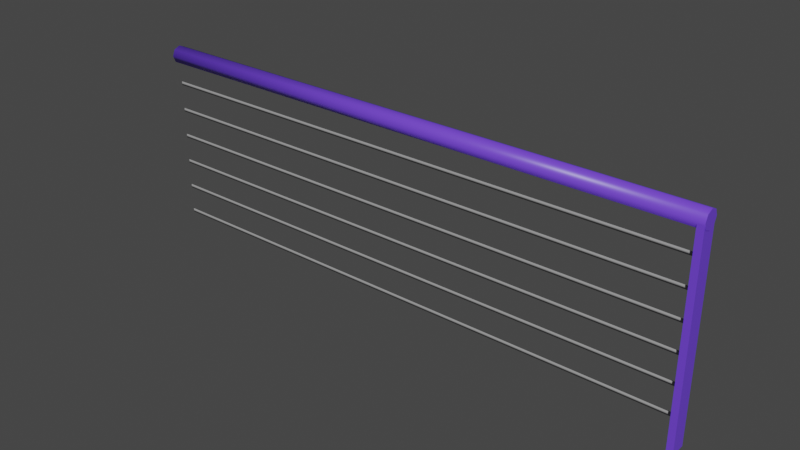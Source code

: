 # Source: Railing.blend  (saved by Blender 2.93.21; exported with 4.5.12 LTS)
import bpy
from mathutils import Matrix  # noqa: F401  (used for matrix-valued properties, if any)

bpy.ops.wm.read_factory_settings(use_empty=True)
scene = bpy.context.scene
scene.name = 'Scene'

# ---- collections
col_collection = bpy.data.collections.new('Collection'); scene.collection.children.link(col_collection)

# ---- materials (node trees are filled in below, after node groups)
mat_paint = bpy.data.materials.new('Paint')
mat_paint.alpha_threshold = 0.0
mat_paint.use_transparent_shadow = False
mat_paint.line_color = (0.0, 0.0, 0.0, 1.0)
mat_wire = bpy.data.materials.new('Wire')
mat_wire.use_transparent_shadow = False

# ---- material node trees
mat_paint.use_nodes = True; mat_paint.node_tree.nodes.clear()
_N = mat_paint.node_tree.nodes; _L = mat_paint.node_tree.links
n0 = _N.new('ShaderNodeOutputMaterial'); n0.name = 'Material Output'; n0.location = (300, 300)
n1 = _N.new('ShaderNodeBsdfPrincipled'); n1.name = 'Principled BSDF'; n1.location = (10, 300)
n1.distribution = 'GGX'
n1.subsurface_method = 'BURLEY'
n1.inputs[0].default_value = (0.1601, 0.05939, 0.8, 1.0)
n1.inputs[2].default_value = 0.4
n1.inputs[3].default_value = 1.45
n1.inputs[27].default_value = (0.0, 0.0, 0.0, 1.0)
n1.inputs[28].default_value = 1.0
_L.new(n1.outputs[0], n0.inputs[0])
n0.is_active_output = True
mat_wire.use_nodes = True; mat_wire.node_tree.nodes.clear()
_N = mat_wire.node_tree.nodes; _L = mat_wire.node_tree.links
n0 = _N.new('ShaderNodeBsdfPrincipled'); n0.name = 'Principled BSDF'; n0.location = (10, 300)
n0.distribution = 'GGX'
n0.subsurface_method = 'BURLEY'
n0.inputs[0].default_value = (0.3108, 0.3108, 0.3108, 1.0)
n0.inputs[3].default_value = 1.45
n0.inputs[27].default_value = (0.0, 0.0, 0.0, 1.0)
n0.inputs[28].default_value = 1.0
n1 = _N.new('ShaderNodeOutputMaterial'); n1.name = 'Material Output'; n1.location = (300, 300)
_L.new(n0.outputs[0], n1.inputs[0])
n1.is_active_output = True

# ---- world
world_world = bpy.data.worlds.new('World'); scene.world = world_world
world_world.use_nodes = True; world_world.node_tree.nodes.clear()
_N = world_world.node_tree.nodes; _L = world_world.node_tree.links
n0 = _N.new('ShaderNodeOutputWorld'); n0.name = 'World Output'; n0.location = (300, 300)
n1 = _N.new('ShaderNodeBackground'); n1.name = 'Background'; n1.location = (10, 300)
n1.inputs[0].default_value = (0.05088, 0.05088, 0.05088, 1.0)
_L.new(n1.outputs[0], n0.inputs[0])
n0.is_active_output = True
world_world.color = (0.05088, 0.05088, 0.05088)
world_world.use_sun_shadow = False
world_world.sun_shadow_jitter_overblur = 0.0

# ---- meshes
me_cylinder_007 = bpy.data.meshes.new('Cylinder.007')
me_cylinder_007.from_pydata([(-9.936, 0.0425, 0.5), (-0.01246, 0.03366, 0.5), (-9.936, -0.01462, 0.467), (-0.01271, -0.02346, 0.467), (-9.936, -0.01462, 0.533), (-0.01271, -0.02346, 0.533), (0.05516, 0.1391, 3.56), (0.05516, 0.1391, -0.05652), (0.05516, -0.1391, 3.56), (0.05516, -0.1391, -0.05652), (-0.05516, 0.1391, 3.56), (-0.05516, 0.1391, -0.05652), (-0.05516, -0.1391, 3.56), (-0.05516, -0.1391, -0.05652), (-9.936, 0.157, 3.529), (0.06418, 0.157, 3.529), (-9.936, 0.111, 3.418), (0.06418, 0.111, 3.418), (-9.936, -7.451e-09, 3.372), (0.06418, -6.054e-09, 3.372), (-9.936, -0.111, 3.418), (0.06418, -0.111, 3.418), (-9.936, -0.157, 3.529), (0.06418, -0.157, 3.529), (-9.936, -0.111, 3.64), (0.06418, -0.111, 3.64), (-9.936, 0.0, 3.686), (0.06418, 2.328e-09, 3.686), (-9.936, 0.111, 3.64), (0.06418, 0.111, 3.64), (-9.936, 0.0425, 1.0), (-0.01246, 0.03366, 1.0), (-9.936, -0.01462, 0.967), (-0.01271, -0.02346, 0.967), (-9.936, -0.01462, 1.033), (-0.01271, -0.02346, 1.033), (-9.936, 0.0425, 1.5), (-0.01246, 0.03366, 1.5), (-9.936, -0.01462, 1.467), (-0.01271, -0.02346, 1.467), (-9.936, -0.01462, 1.533), (-0.01271, -0.02346, 1.533), (-9.936, 0.0425, 2.0), (-0.01246, 0.03366, 2.0), (-9.936, -0.01462, 1.967), (-0.01271, -0.02346, 1.967), (-9.936, -0.01462, 2.033), (-0.01271, -0.02346, 2.033), (-9.936, 0.0425, 2.5), (-0.01246, 0.03366, 2.5), (-9.936, -0.01462, 2.467), (-0.01271, -0.02346, 2.467), (-9.936, -0.01462, 2.533), (-0.01271, -0.02346, 2.533), (-9.936, 0.0425, 3.0), (-0.01246, 0.03366, 3.0), (-9.936, -0.01462, 2.967), (-0.01271, -0.02346, 2.967), (-9.936, -0.01462, 3.033), (-0.01271, -0.02346, 3.033)], [], [(0, 1, 3, 2), (2, 3, 5, 4), (4, 5, 1, 0), (6, 10, 12, 8), (9, 8, 12, 13), (13, 12, 10, 11), (11, 7, 9, 13), (7, 6, 8, 9), (11, 10, 6, 7), (14, 15, 17, 16), (16, 17, 19, 18), (18, 19, 21, 20), (20, 21, 23, 22), (22, 23, 25, 24), (24, 25, 27, 26), (17, 15, 29, 27, 25, 23, 21, 19), (26, 27, 29, 28), (28, 29, 15, 14), (14, 16, 18, 20, 22, 24, 26, 28), (30, 31, 33, 32), (32, 33, 35, 34), (34, 35, 31, 30), (36, 37, 39, 38), (38, 39, 41, 40), (40, 41, 37, 36), (42, 43, 45, 44), (44, 45, 47, 46), (46, 47, 43, 42), (48, 49, 51, 50), (50, 51, 53, 52), (52, 53, 49, 48), (54, 55, 57, 56), (56, 57, 59, 58), (58, 59, 55, 54)])
me_cylinder_007.polygons.foreach_set('use_smooth', [1, 1, 1, 0, 0, 0, 0, 0, 0, 1, 1, 1, 1, 1, 1, 0, 1, 1, 0, 1, 1, 1, 1, 1, 1, 1, 1, 1, 1, 1, 1, 1, 1, 1])
me_cylinder_007.polygons.foreach_set('material_index', [1, 1, 1, 0, 0, 0, 0, 0, 0, 0, 0, 0, 0, 0, 0, 0, 0, 0, 0, 1, 1, 1, 1, 1, 1, 1, 1, 1, 1, 1, 1, 1, 1, 1])
_uv = me_cylinder_007.uv_layers.new(name='UVMap')
_uv.uv.foreach_set('vector', [0.07497, 0.001483, 0.07497, 0.9985, 0.06834, 0.9985, 0.06834, 0.001463, 0.1352, 0.9985, 0.1352, 0.001463, 0.1418, 0.001463, 0.1418, 0.9985, 0.06541, 0.001463, 0.06541, 0.9985, 0.05879, 0.9985, 0.05879, 0.001483, 0.194, 0.1205, 0.183, 0.1205, 0.183, 0.09275, 0.194, 0.09275, 0.1699, 0.355, 0.1699, 0.001012, 0.1809, 0.001012, 0.1809, 0.355, 0.1251, 0.001012, 0.1251, 0.3619, 0.09732, 0.3619, 0.09732, 0.001012, 0.194, 0.09073, 0.183, 0.09073, 0.183, 0.06297, 0.194, 0.06297, 0.1549, 0.001012, 0.1549, 0.3619, 0.1271, 0.3619, 0.1271, 0.001012, 0.1679, 0.001012, 0.1679, 0.3619, 0.1569, 0.3619, 0.1569, 0.001012, 0.01209, 0.001012, 0.01209, 0.999, 0.001012, 0.999, 0.001012, 0.001012, 0.0252, 0.999, 0.0252, 0.001012, 0.03628, 0.001012, 0.03628, 0.999, 0.03628, 0.999, 0.03628, 0.001012, 0.04736, 0.001012, 0.04736, 0.999, 0.0953, 0.001012, 0.0953, 0.999, 0.08533, 0.999, 0.08533, 0.001012, 0.08533, 0.001012, 0.08533, 0.999, 0.07356, 0.999, 0.07356, 0.001012, 0.04938, 0.999, 0.04938, 0.001012, 0.06046, 0.001012, 0.06046, 0.999, 0.2119, 0.009492, 0.2119, 0.02149, 0.2034, 0.02997, 0.1914, 0.02997, 0.183, 0.02149, 0.183, 0.009492, 0.1914, 0.001012, 0.2034, 0.001012, 0.06046, 0.999, 0.06046, 0.001012, 0.07154, 0.001012, 0.07154, 0.999, 0.02317, 0.001012, 0.02317, 0.999, 0.01209, 0.999, 0.01209, 0.001012, 0.1914, 0.03199, 0.2034, 0.03199, 0.2119, 0.04047, 0.2119, 0.05246, 0.2034, 0.06094, 0.1914, 0.06094, 0.183, 0.05246, 0.183, 0.04047, 0.05586, 0.001483, 0.05586, 0.9985, 0.04923, 0.9985, 0.04923, 0.001463, 0.1257, 0.9985, 0.1257, 0.001463, 0.1323, 0.001463, 0.1323, 0.9985, 0.04631, 0.001463, 0.04631, 0.9985, 0.03968, 0.9985, 0.03968, 0.001483, 0.03675, 0.001483, 0.03675, 0.9985, 0.03012, 0.9985, 0.03012, 0.001463, 0.1161, 0.9985, 0.1161, 0.001463, 0.1227, 0.001463, 0.1227, 0.9985, 0.08452, 0.001463, 0.08452, 0.9985, 0.07789, 0.9985, 0.07789, 0.001483, 0.1036, 0.001483, 0.1036, 0.9985, 0.097, 0.9985, 0.097, 0.001463, 0.1639, 0.9985, 0.1639, 0.001463, 0.1705, 0.001463, 0.1705, 0.9985, 0.0272, 0.001463, 0.0272, 0.9985, 0.02057, 0.9985, 0.02057, 0.001483, 0.09407, 0.001483, 0.09407, 0.9985, 0.08745, 0.9985, 0.08745, 0.001463, 0.1543, 0.9985, 0.1543, 0.001463, 0.1609, 0.001463, 0.1609, 0.9985, 0.1132, 0.001463, 0.1132, 0.9985, 0.1066, 0.9985, 0.1066, 0.001483, 0.00809, 0.001483, 0.00809, 0.9985, 0.001463, 0.9985, 0.001463, 0.001463, 0.1514, 0.001463, 0.1514, 0.9985, 0.1448, 0.9985, 0.1448, 0.001463, 0.01764, 0.001463, 0.01764, 0.9985, 0.01102, 0.9985, 0.01102, 0.001483])
me_cylinder_007.materials.append(mat_paint)
me_cylinder_007.materials.append(mat_wire)
me_cylinder_007.use_remesh_fix_poles = True
me_cylinder_007.use_remesh_preserve_attributes = False
me_cylinder_007.update()

# ---- objects
ob_cylinder_006 = bpy.data.objects.new('Cylinder.006', me_cylinder_007)

# ---- transforms, parenting, visibility, modifiers, constraints
ob_cylinder_006.location = (0.0, 0.0, 0.0)

# ---- collection membership
col_collection.objects.link(ob_cylinder_006)

# ---- scene / render settings (as saved in the file)
scene.frame_start = 1; scene.frame_end = 250; scene.frame_set(1)
scene.render.engine = 'BLENDER_EEVEE_NEXT'
scene.cycles.use_denoising = False
scene.cycles.samples = 128
scene.cycles.sampling_pattern = 'TABULATED_SOBOL'
scene.cycles.use_adaptive_sampling = False
scene.cycles.use_light_tree = False
scene.view_settings.view_transform = 'Filmic'
bpy.context.view_layer.update()

# ---- added for rendering (the .blend has no active camera and no usable light): camera, sun
cam_auto = bpy.data.cameras.new('AutoCamera')
cam_auto.lens = 50.0
cam_auto.sensor_width = 36.0
cam_auto.clip_end = 1000.0
ob_auto_camera = bpy.data.objects.new('AutoCamera', cam_auto)
scene.collection.objects.link(ob_auto_camera)
ob_auto_camera.location = (4.9473, -11.8597, 9.72102)
ob_auto_camera.rotation_euler = (1.09748, -7.21219e-08, 0.694738)
scene.camera = ob_auto_camera
light_auto_sun = bpy.data.lights.new('AutoSun', 'SUN')
light_auto_sun.energy = 3.0
light_auto_sun.angle = 0.0523599
ob_auto_sun = bpy.data.objects.new('AutoSun', light_auto_sun)
scene.collection.objects.link(ob_auto_sun)
ob_auto_sun.rotation_euler = (0.872665, 0.174533, 0.523599)
bpy.context.view_layer.update()
